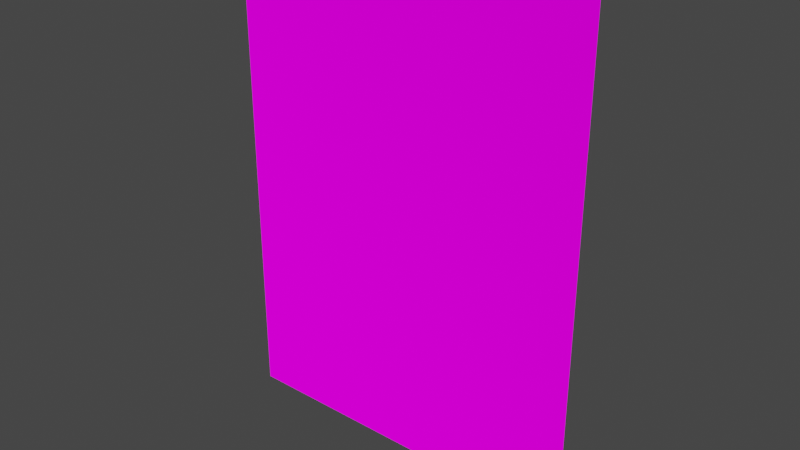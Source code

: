 # Source: idle.blend  (saved by Blender 4.4.30; exported with 4.5.12 LTS)
import bpy
from mathutils import Matrix  # noqa: F401  (used for matrix-valued properties, if any)

bpy.ops.wm.read_factory_settings(use_empty=True)
scene = bpy.context.scene
scene.name = 'Scene'

# ---- collections
col_collection = bpy.data.collections.new('Collection'); scene.collection.children.link(col_collection)

# ---- images (referenced by path relative to the original .blend; pixels are not part of the script)
import os
ASSET_DIR = os.environ.get("B2B_ASSET_DIR", "")  # directory of the original .blend (textures are referenced by path, not embedded)
HERE = os.path.dirname(os.path.abspath(__file__))  # packed textures are extracted next to this script under _unpacked/

def load_image(name, relpath, width, height, colorspace="sRGB"):
    """Load a texture the original file referenced (path relative to the .blend, or extracted next to this script)."""
    p = next((c for c in (os.path.join(HERE, relpath), os.path.join(ASSET_DIR, relpath)) if relpath and os.path.exists(c)), "")
    if p:
        img = bpy.data.images.load(p, check_existing=True)
        img.name = name
    else:  # same state as the original file: an image datablock whose file is absent (Cycles renders it pink)
        img = bpy.data.images.new(name, width, height)
        img.source = "FILE"
        img.filepath = "//" + (relpath or name)
    img.colorspace_settings.name = colorspace
    return img
img_idle_png = load_image('idle.png', 'sprites/idle.png', 1024, 1024, 'sRGB')

# ---- materials (node trees are filled in below, after node groups)
mat_material = bpy.data.materials.new('material')
mat_material.surface_render_method = 'BLENDED'
mat_material.blend_method = 'BLEND'
mat_material.use_transparency_overlap = False
mat_material.show_transparent_back = False
mat_material.use_backface_culling_lightprobe_volume = False
mat_material.use_transparent_shadow = False
mat_material.preview_render_type = 'FLAT'
mat_material.roughness = 1.0

# ---- node groups
ng_coatools_material = bpy.data.node_groups.new('COATools Material', 'ShaderNodeTree')
_s = ng_coatools_material.interface.new_socket(name='BSDF', in_out='OUTPUT', socket_type='NodeSocketShader')
_s = ng_coatools_material.interface.new_socket(name='Texture Color', in_out='INPUT', socket_type='NodeSocketColor')
_s = ng_coatools_material.interface.new_socket(name='Texture Alpha', in_out='INPUT', socket_type='NodeSocketFloat')
_s.min_value = 0.0
_s.max_value = 1.0
_s = ng_coatools_material.interface.new_socket(name='Modulate Color', in_out='INPUT', socket_type='NodeSocketColor')
_s = ng_coatools_material.interface.new_socket(name='Alpha', in_out='INPUT', socket_type='NodeSocketFloat')
_s.min_value = 0.0
_s.max_value = 1.0
_N = ng_coatools_material.nodes; _L = ng_coatools_material.links
n0 = _N.new('NodeGroupInput'); n0.name = 'Group Input'; n0.location = (-105, -105)
n1 = _N.new('NodeGroupOutput'); n1.name = 'Group Output'; n1.location = (624, 10)
n2 = _N.new('ShaderNodeBsdfPrincipled'); n2.name = 'Principled BSDF'; n2.location = (344, 10)
n2.inputs[2].default_value = 1.0
n2.inputs[7].default_value = 1.0
n2.inputs[13].default_value = 0.0
n2.inputs[20].default_value = 0.0
n2.inputs[25].default_value = 0.0
n2.inputs[27].default_value = (0.0, 0.0, 0.0, 1.0)
n2.inputs[28].default_value = 0.01
n3 = _N.new('ShaderNodeMixRGB'); n3.name = 'Mix (Legacy)'; n3.location = (164, 10)
n3.blend_type = 'MULTIPLY'
n3.inputs[0].default_value = 1.0
n4 = _N.new('ShaderNodeMath'); n4.name = 'Math'; n4.location = (164, -190)
n4.operation = 'MULTIPLY'
n4.use_clamp = True
_L.new(n0.outputs[2], n3.inputs[2])
_L.new(n0.outputs[3], n4.inputs[1])
_L.new(n0.outputs[0], n3.inputs[1])
_L.new(n3.outputs[0], n2.inputs[0])
_L.new(n0.outputs[1], n4.inputs[0])
_L.new(n4.outputs[0], n2.inputs[4])
_L.new(n2.outputs[0], n1.inputs[0])
n1.is_active_output = True

# ---- material node trees
mat_material.use_nodes = True; mat_material.node_tree.nodes.clear()
_N = mat_material.node_tree.nodes; _L = mat_material.node_tree.links
n0 = _N.new('ShaderNodeOutputMaterial'); n0.name = 'Material Output'; n0.location = (450, -9)
n1 = _N.new('ShaderNodeGroup'); n1.name = 'Group'; n1.location = (166, -32)
n1.node_tree = ng_coatools_material
n1.inputs[1].default_value = 1.0
n1.inputs[2].default_value = (1.0, 1.0, 1.0, 1.0)
n2 = _N.new('ShaderNodeTexImage'); n2.name = 'Image Texture'; n2.location = (-200, 5)
n2.image = img_idle_png
_L.new(n1.outputs[0], n0.inputs[0])
_L.new(n2.outputs[0], n1.inputs[0])
_L.new(n2.outputs[1], n1.inputs[3])
n0.is_active_output = True

# ---- world
world_world = bpy.data.worlds.new('World'); scene.world = world_world
world_world.use_nodes = True; world_world.node_tree.nodes.clear()
_N = world_world.node_tree.nodes; _L = world_world.node_tree.links
n0 = _N.new('ShaderNodeOutputWorld'); n0.name = 'World Output'; n0.location = (300, 300)
n1 = _N.new('ShaderNodeBackground'); n1.name = 'Background'; n1.location = (10, 300)
n1.inputs[0].default_value = (0.05088, 0.05088, 0.05088, 1.0)
_L.new(n1.outputs[0], n0.inputs[0])
n0.is_active_output = True
world_world.color = (0.05088, 0.05088, 0.05088)
world_world.use_sun_shadow = False
world_world.sun_shadow_jitter_overblur = 0.0

# ---- meshes
me_plane = bpy.data.meshes.new('Plane')
me_plane.from_pydata([(-0.75, 0.0, 0.0), (0.75, 0.0, 0.0), (-0.75, -8.742e-08, 2.0), (0.75, -8.742e-08, 2.0), (-0.75, -7.431e-08, 1.5), (0.75, -7.431e-08, 1.5)], [], [(4, 5, 3, 2), (0, 1, 5, 4)])
_uv = me_plane.uv_layers.new(name='UVMap')
_uv.uv.foreach_set('vector', [0.05, 0.8613, 0.95, 0.8613, 0.95, 1.0, 0.05, 1.0, 0.05, 0.07987, 0.95, 0.07987, 0.95, 0.8613, 0.05, 0.8613])
me_plane.materials.append(mat_material)
me_plane.update()

# ---- objects
ob_plane = bpy.data.objects.new('Plane', me_plane)

# ---- transforms, parenting, visibility, modifiers, constraints
ob_plane.location = (0.0, 0.0, 0.0)

# ---- collection membership
col_collection.objects.link(ob_plane)

# ---- scene / render settings (as saved in the file)
scene.frame_start = 1; scene.frame_end = 250; scene.frame_set(1)
scene.render.engine = 'BLENDER_EEVEE_NEXT'
scene.cycles.use_denoising = False
scene.eevee.use_taa_reprojection = False
scene.view_settings.view_transform = 'Filmic'
bpy.context.view_layer.update()

# ---- added for rendering (the .blend has no active camera and no usable light): camera, sun
cam_auto = bpy.data.cameras.new('AutoCamera')
cam_auto.lens = 50.0
cam_auto.sensor_width = 36.0
cam_auto.clip_end = 1000.0
ob_auto_camera = bpy.data.objects.new('AutoCamera', cam_auto)
scene.collection.objects.link(ob_auto_camera)
ob_auto_camera.location = (2.31306, -2.77567, 2.85045)
ob_auto_camera.rotation_euler = (1.09748, -7.21219e-08, 0.694738)
scene.camera = ob_auto_camera
light_auto_sun = bpy.data.lights.new('AutoSun', 'SUN')
light_auto_sun.energy = 3.0
light_auto_sun.angle = 0.0523599
ob_auto_sun = bpy.data.objects.new('AutoSun', light_auto_sun)
scene.collection.objects.link(ob_auto_sun)
ob_auto_sun.rotation_euler = (0.872665, 0.174533, 0.523599)
bpy.context.view_layer.update()
